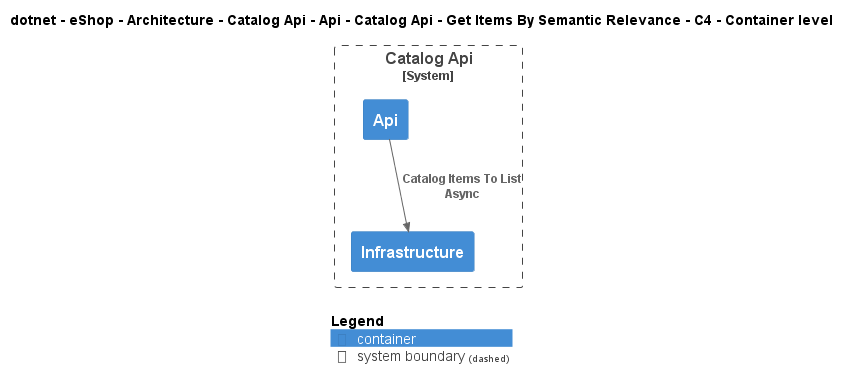

The diagram above was rendered by PlantUML. Its source (embedded in the PNG):
@startuml
!include ..\..\..\..\..\..\..\..\..\..\..\.c4s\C4_Container.puml

AddElementTag("c4interflow:lifecycle:new", $bgColor=green, $fontColor=#ffffff, $borderColor=green, $shadowing="False")
AddElementTag("c4interflow:lifecycle:changed", $bgColor=orange, $fontColor=#ffffff, $borderColor=orange, $shadowing="False")
AddElementTag("c4interflow:lifecycle:removed", $bgColor=red, $fontColor=#ffffff, $borderColor=red, $shadowing="False")

AddRelTag("c4interflow:lifecycle:new", $textColor=green, $lineColor=green)
AddRelTag("c4interflow:lifecycle:changed", $textColor=orange, $lineColor=orange)
AddRelTag("c4interflow:lifecycle:removed", $textColor=red, $lineColor=red)

SHOW_PERSON_PORTRAIT()
LAYOUT_TOP_DOWN()

skinparam linetype polyline

title dotnet - eShop - Architecture - Catalog Api - Api - Catalog Api - Get Items By Semantic Relevance - C4 - Container level


System_Boundary(dotnet.eShop.Architecture.SoftwareSystems.CatalogApi, "Catalog Api") {
    Container(dotnet.eShop.Architecture.SoftwareSystems.CatalogApi.Containers.Api, "Api", "", "")
    Container(dotnet.eShop.Architecture.SoftwareSystems.CatalogApi.Containers.Infrastructure, "Infrastructure", "", "")
}

Rel(dotnet.eShop.Architecture.SoftwareSystems.CatalogApi.Containers.Api, dotnet.eShop.Architecture.SoftwareSystems.CatalogApi.Containers.Infrastructure, "Catalog Items To List Async")


SHOW_LEGEND()
@enduml